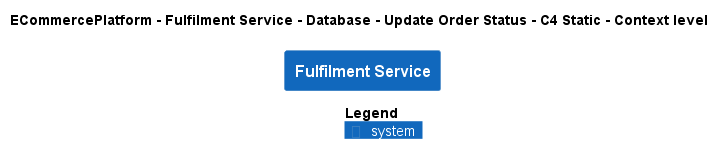

The diagram above was rendered by PlantUML. Its source (embedded in the PNG):
@startuml
!pragma layout smetana
!include ..\..\..\..\..\..\..\.c4s\C4_Context.puml

AddElementTag("c4interflow:lifecycle:new", $bgColor=green, $fontColor=#ffffff, $borderColor=green, $shadowing="False")
AddElementTag("c4interflow:lifecycle:changed", $bgColor=orange, $fontColor=#ffffff, $borderColor=orange, $shadowing="False")
AddElementTag("c4interflow:lifecycle:removed", $bgColor=red, $fontColor=#ffffff, $borderColor=red, $shadowing="False")

AddRelTag("c4interflow:lifecycle:new", $textColor=green, $lineColor=green)
AddRelTag("c4interflow:lifecycle:changed", $textColor=orange, $lineColor=orange)
AddRelTag("c4interflow:lifecycle:removed", $textColor=red, $lineColor=red)

SHOW_PERSON_PORTRAIT()
LAYOUT_TOP_DOWN()

skinparam linetype polyline

title ECommercePlatform - Fulfilment Service - Database - Update Order Status - C4 Static - Context level

System(ECommercePlatform.SoftwareSystems.FulfilmentService, "Fulfilment Service", "")



SHOW_LEGEND()
@enduml